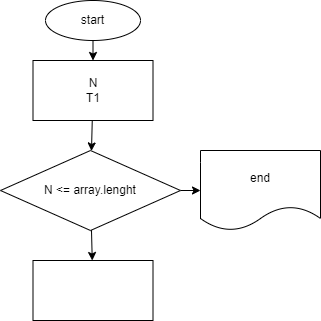

The diagram above was exported from draw.io. Its source (the exported page's mxGraphModel, read from the mxfile embedded in the PNG):
<mxGraphModel dx="420" dy="252" grid="1" gridSize="10" guides="1" tooltips="1" connect="1" arrows="1" fold="1" page="1" pageScale="1" pageWidth="850" pageHeight="1100" math="0" shadow="0">
  <root>
    <mxCell id="0" />
    <mxCell id="1" parent="0" />
    <mxCell id="4" value="" style="edgeStyle=none;html=1;" edge="1" parent="1" source="2" target="3">
      <mxGeometry relative="1" as="geometry" />
    </mxCell>
    <mxCell id="2" value="start" style="ellipse;whiteSpace=wrap;html=1;" vertex="1" parent="1">
      <mxGeometry x="305" y="90" width="95" height="40" as="geometry" />
    </mxCell>
    <mxCell id="6" value="" style="edgeStyle=none;html=1;" edge="1" parent="1" source="3" target="5">
      <mxGeometry relative="1" as="geometry" />
    </mxCell>
    <mxCell id="3" value="N&lt;br&gt;T1" style="whiteSpace=wrap;html=1;" vertex="1" parent="1">
      <mxGeometry x="292.5" y="150" width="120" height="60" as="geometry" />
    </mxCell>
    <mxCell id="8" value="" style="edgeStyle=none;html=1;" edge="1" parent="1" source="5" target="7">
      <mxGeometry relative="1" as="geometry" />
    </mxCell>
    <mxCell id="10" value="" style="edgeStyle=none;html=1;" edge="1" parent="1" source="5" target="9">
      <mxGeometry relative="1" as="geometry" />
    </mxCell>
    <mxCell id="5" value="N &amp;lt;= array.lenght" style="rhombus;whiteSpace=wrap;html=1;" vertex="1" parent="1">
      <mxGeometry x="260" y="240" width="180" height="80" as="geometry" />
    </mxCell>
    <mxCell id="7" value="end" style="shape=document;whiteSpace=wrap;html=1;boundedLbl=1;" vertex="1" parent="1">
      <mxGeometry x="460" y="240" width="120" height="80" as="geometry" />
    </mxCell>
    <mxCell id="9" value="" style="whiteSpace=wrap;html=1;" vertex="1" parent="1">
      <mxGeometry x="292.5" y="350" width="120" height="60" as="geometry" />
    </mxCell>
  </root>
</mxGraphModel>